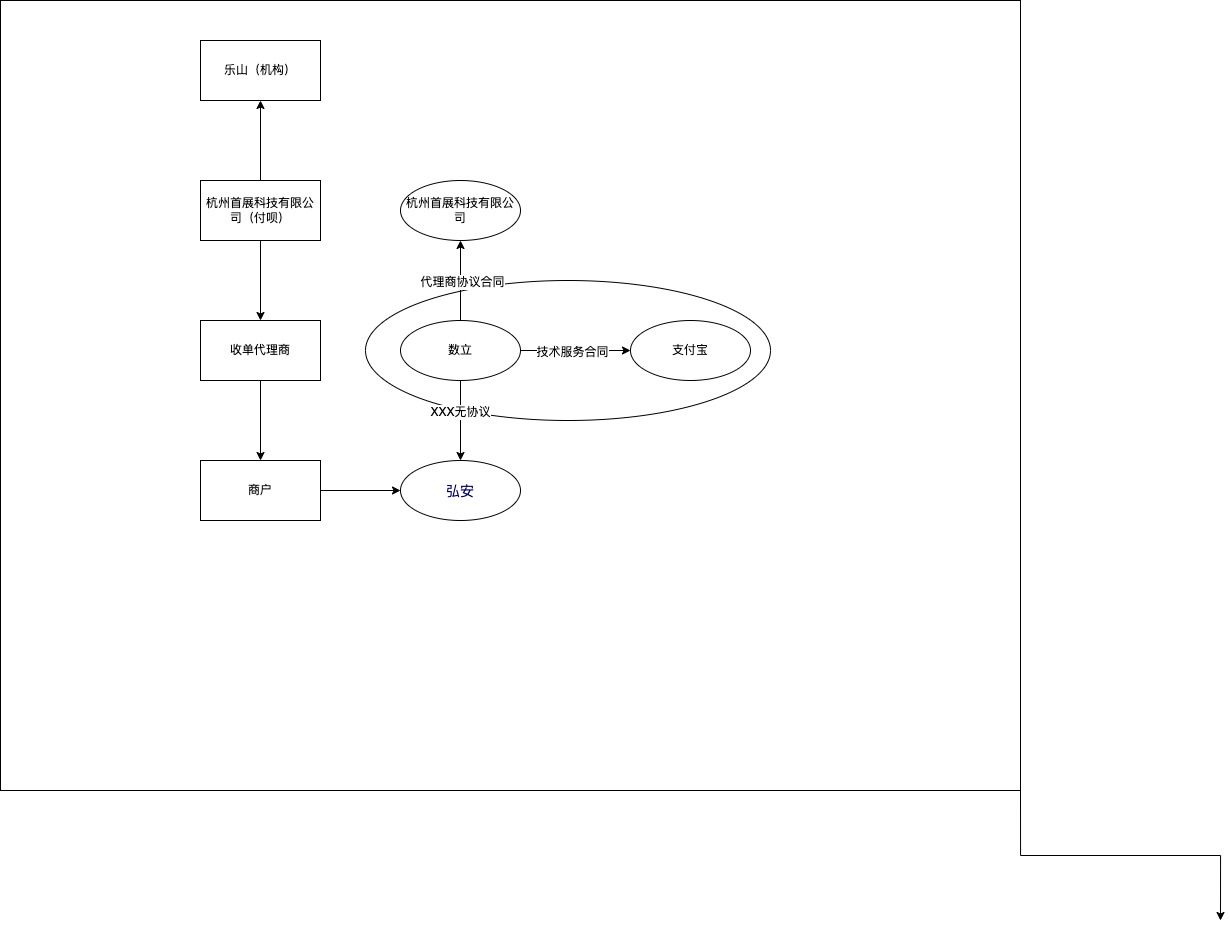

The diagram above was exported from draw.io. Its source (the exported page's mxGraphModel, read from the mxfile embedded in the PNG):
<mxGraphModel dx="1395" dy="695" grid="1" gridSize="10" guides="1" tooltips="1" connect="1" arrows="1" fold="1" page="1" pageScale="1" pageWidth="1169" pageHeight="827" math="0" shadow="0">
  <root>
    <mxCell id="0" />
    <mxCell id="1" parent="0" />
    <mxCell id="DrJ3Aiep6oMtvNFGnZAz-2" value="" style="rounded=0;whiteSpace=wrap;html=1;" vertex="1" parent="1">
      <mxGeometry x="90" y="20" width="1020" height="790" as="geometry" />
    </mxCell>
    <mxCell id="DrJ3Aiep6oMtvNFGnZAz-39" value="" style="ellipse;whiteSpace=wrap;html=1;" vertex="1" parent="1">
      <mxGeometry x="455" y="300" width="405" height="140" as="geometry" />
    </mxCell>
    <mxCell id="DrJ3Aiep6oMtvNFGnZAz-4" style="edgeStyle=orthogonalEdgeStyle;rounded=0;orthogonalLoop=1;jettySize=auto;html=1;exitX=1;exitY=1;exitDx=0;exitDy=0;" edge="1" parent="1" source="DrJ3Aiep6oMtvNFGnZAz-2">
      <mxGeometry relative="1" as="geometry">
        <mxPoint x="1310" y="940" as="targetPoint" />
      </mxGeometry>
    </mxCell>
    <mxCell id="DrJ3Aiep6oMtvNFGnZAz-7" value="" style="edgeStyle=orthogonalEdgeStyle;rounded=0;orthogonalLoop=1;jettySize=auto;html=1;" edge="1" parent="1" source="DrJ3Aiep6oMtvNFGnZAz-5" target="DrJ3Aiep6oMtvNFGnZAz-6">
      <mxGeometry relative="1" as="geometry" />
    </mxCell>
    <mxCell id="DrJ3Aiep6oMtvNFGnZAz-15" value="" style="edgeStyle=orthogonalEdgeStyle;rounded=0;orthogonalLoop=1;jettySize=auto;html=1;" edge="1" parent="1" source="DrJ3Aiep6oMtvNFGnZAz-5" target="DrJ3Aiep6oMtvNFGnZAz-14">
      <mxGeometry relative="1" as="geometry" />
    </mxCell>
    <mxCell id="DrJ3Aiep6oMtvNFGnZAz-5" value="杭州首展科技有限公司（付呗）" style="rounded=0;whiteSpace=wrap;html=1;" vertex="1" parent="1">
      <mxGeometry x="290" y="200" width="120" height="60" as="geometry" />
    </mxCell>
    <mxCell id="DrJ3Aiep6oMtvNFGnZAz-9" value="" style="edgeStyle=orthogonalEdgeStyle;rounded=0;orthogonalLoop=1;jettySize=auto;html=1;" edge="1" parent="1" source="DrJ3Aiep6oMtvNFGnZAz-6" target="DrJ3Aiep6oMtvNFGnZAz-8">
      <mxGeometry relative="1" as="geometry" />
    </mxCell>
    <mxCell id="DrJ3Aiep6oMtvNFGnZAz-6" value="收单代理商" style="whiteSpace=wrap;html=1;rounded=0;" vertex="1" parent="1">
      <mxGeometry x="290" y="340" width="120" height="60" as="geometry" />
    </mxCell>
    <mxCell id="DrJ3Aiep6oMtvNFGnZAz-35" value="" style="edgeStyle=orthogonalEdgeStyle;rounded=0;orthogonalLoop=1;jettySize=auto;html=1;" edge="1" parent="1" source="DrJ3Aiep6oMtvNFGnZAz-8" target="DrJ3Aiep6oMtvNFGnZAz-34">
      <mxGeometry relative="1" as="geometry" />
    </mxCell>
    <mxCell id="DrJ3Aiep6oMtvNFGnZAz-8" value="商户" style="whiteSpace=wrap;html=1;rounded=0;" vertex="1" parent="1">
      <mxGeometry x="290" y="480" width="120" height="60" as="geometry" />
    </mxCell>
    <mxCell id="DrJ3Aiep6oMtvNFGnZAz-19" value="" style="edgeStyle=orthogonalEdgeStyle;rounded=0;orthogonalLoop=1;jettySize=auto;html=1;" edge="1" parent="1" target="DrJ3Aiep6oMtvNFGnZAz-18">
      <mxGeometry relative="1" as="geometry">
        <mxPoint x="610" y="370" as="sourcePoint" />
      </mxGeometry>
    </mxCell>
    <mxCell id="DrJ3Aiep6oMtvNFGnZAz-26" value="技术服务合同" style="edgeLabel;html=1;align=center;verticalAlign=middle;resizable=0;points=[];" vertex="1" connectable="0" parent="DrJ3Aiep6oMtvNFGnZAz-19">
      <mxGeometry x="-0.0515" y="-1" relative="1" as="geometry">
        <mxPoint as="offset" />
      </mxGeometry>
    </mxCell>
    <mxCell id="DrJ3Aiep6oMtvNFGnZAz-14" value="乐山（机构）" style="rounded=0;whiteSpace=wrap;html=1;" vertex="1" parent="1">
      <mxGeometry x="290" y="60" width="120" height="60" as="geometry" />
    </mxCell>
    <mxCell id="DrJ3Aiep6oMtvNFGnZAz-18" value="支付宝" style="ellipse;whiteSpace=wrap;html=1;rounded=0;" vertex="1" parent="1">
      <mxGeometry x="720" y="340" width="120" height="60" as="geometry" />
    </mxCell>
    <mxCell id="DrJ3Aiep6oMtvNFGnZAz-30" value="" style="edgeStyle=orthogonalEdgeStyle;rounded=0;orthogonalLoop=1;jettySize=auto;html=1;" edge="1" parent="1" source="DrJ3Aiep6oMtvNFGnZAz-22" target="DrJ3Aiep6oMtvNFGnZAz-29">
      <mxGeometry relative="1" as="geometry" />
    </mxCell>
    <mxCell id="DrJ3Aiep6oMtvNFGnZAz-37" value="代理商协议合同" style="edgeLabel;html=1;align=center;verticalAlign=middle;resizable=0;points=[];" vertex="1" connectable="0" parent="DrJ3Aiep6oMtvNFGnZAz-30">
      <mxGeometry x="-0.0368" y="-1" relative="1" as="geometry">
        <mxPoint as="offset" />
      </mxGeometry>
    </mxCell>
    <mxCell id="DrJ3Aiep6oMtvNFGnZAz-36" value="" style="edgeStyle=orthogonalEdgeStyle;rounded=0;orthogonalLoop=1;jettySize=auto;html=1;" edge="1" parent="1" source="DrJ3Aiep6oMtvNFGnZAz-22" target="DrJ3Aiep6oMtvNFGnZAz-34">
      <mxGeometry relative="1" as="geometry" />
    </mxCell>
    <mxCell id="DrJ3Aiep6oMtvNFGnZAz-38" value="XXX无协议" style="edgeLabel;html=1;align=center;verticalAlign=middle;resizable=0;points=[];" vertex="1" connectable="0" parent="DrJ3Aiep6oMtvNFGnZAz-36">
      <mxGeometry x="-0.1985" y="-1" relative="1" as="geometry">
        <mxPoint as="offset" />
      </mxGeometry>
    </mxCell>
    <mxCell id="DrJ3Aiep6oMtvNFGnZAz-22" value="数立" style="ellipse;whiteSpace=wrap;html=1;rounded=0;" vertex="1" parent="1">
      <mxGeometry x="490" y="340" width="120" height="60" as="geometry" />
    </mxCell>
    <mxCell id="DrJ3Aiep6oMtvNFGnZAz-29" value="&lt;span&gt;杭州首展科技有限公司&lt;/span&gt;" style="ellipse;whiteSpace=wrap;html=1;rounded=0;" vertex="1" parent="1">
      <mxGeometry x="490" y="200" width="120" height="60" as="geometry" />
    </mxCell>
    <mxCell id="DrJ3Aiep6oMtvNFGnZAz-34" value="&lt;p class=&quot;p1&quot; style=&quot;margin: 0px ; font-stretch: normal ; line-height: normal&quot;&gt;&lt;font color=&quot;rgba(255, 255, 255, 0.8)&quot; face=&quot;PingFang SC&quot;&gt;&lt;span style=&quot;font-size: 14px&quot;&gt;弘安&lt;/span&gt;&lt;/font&gt;&lt;br&gt;&lt;/p&gt;" style="ellipse;whiteSpace=wrap;html=1;rounded=0;" vertex="1" parent="1">
      <mxGeometry x="490" y="480" width="120" height="60" as="geometry" />
    </mxCell>
  </root>
</mxGraphModel>